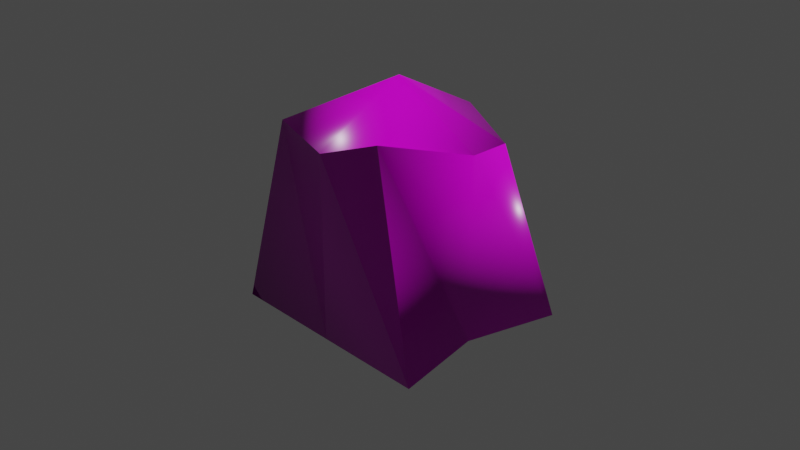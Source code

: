 # Source: Rock.blend  (saved by Blender 3.4.6; exported with 4.5.12 LTS)
import bpy
from mathutils import Matrix  # noqa: F401  (used for matrix-valued properties, if any)

bpy.ops.wm.read_factory_settings(use_empty=True)
scene = bpy.context.scene
scene.name = 'Scene'

# ---- collections
col_collection = bpy.data.collections.new('Collection'); scene.collection.children.link(col_collection)

# ---- images (referenced by path relative to the original .blend; pixels are not part of the script)
import os
ASSET_DIR = os.environ.get("B2B_ASSET_DIR", "")  # directory of the original .blend (textures are referenced by path, not embedded)
HERE = os.path.dirname(os.path.abspath(__file__))  # packed textures are extracted next to this script under _unpacked/

def load_image(name, relpath, width, height, colorspace="sRGB"):
    """Load a texture the original file referenced (path relative to the .blend, or extracted next to this script)."""
    p = next((c for c in (os.path.join(HERE, relpath), os.path.join(ASSET_DIR, relpath)) if relpath and os.path.exists(c)), "")
    if p:
        img = bpy.data.images.load(p, check_existing=True)
        img.name = name
    else:  # same state as the original file: an image datablock whose file is absent (Cycles renders it pink)
        img = bpy.data.images.new(name, width, height)
        img.source = "FILE"
        img.filepath = "//" + (relpath or name)
    img.colorspace_settings.name = colorspace
    return img
img_forest_leaves_04_diff_1k_jpg = load_image('forest_leaves_04_diff_1k.jpg', 'forest_leaves_04_diff_1k.jpg', 1024, 1024, 'sRGB')
img_forest_leaves_04_rough_1k_jpg = load_image('forest_leaves_04_rough_1k.jpg', 'forest_leaves_04_rough_1k.jpg', 1024, 1024, 'sRGB')
img_forest_leaves_04_nor_gl_1k_exr = load_image('forest_leaves_04_nor_gl_1k.exr', 'forest_leaves_04_nor_gl_1k.exr', 1024, 1024, 'Linear Rec.709')

# ---- materials (node trees are filled in below, after node groups)
mat_material = bpy.data.materials.new('Material')
mat_material.alpha_threshold = 0.0
mat_material.use_transparent_shadow = False
mat_material.roughness = 0.5
mat_material.line_color = (0.0, 0.0, 0.0, 1.0)

# ---- material node trees
mat_material.use_nodes = True; mat_material.node_tree.nodes.clear()
_N = mat_material.node_tree.nodes; _L = mat_material.node_tree.links
n0 = _N.new('ShaderNodeOutputMaterial'); n0.name = 'Material Output'; n0.location = (300, 300)
n1 = _N.new('ShaderNodeBsdfPrincipled'); n1.name = 'Principled BSDF'; n1.location = (10, 300)
n1.distribution = 'GGX'
n1.subsurface_method = 'RANDOM_WALK_SKIN'
n1.inputs[3].default_value = 1.45
n1.inputs[27].default_value = (0.0, 0.0, 0.0, 1.0)
n1.inputs[28].default_value = 1.0
n2 = _N.new('ShaderNodeTexImage'); n2.name = 'Image Texture'; n2.location = (-506, 299)
n2.image = img_forest_leaves_04_diff_1k_jpg
n3 = _N.new('ShaderNodeTexImage'); n3.name = 'Image Texture.001'; n3.location = (-505, -11)
n3.image = img_forest_leaves_04_rough_1k_jpg
n4 = _N.new('ShaderNodeNormalMap'); n4.name = 'Normal Map'; n4.location = (-207, -338)
n5 = _N.new('ShaderNodeTexImage'); n5.name = 'Image Texture.002'; n5.location = (-504, -333)
n5.image = img_forest_leaves_04_nor_gl_1k_exr
n6 = _N.new('ShaderNodeMapping'); n6.name = 'Mapping'; n6.location = (-842, 275)
n7 = _N.new('ShaderNodeTexCoord'); n7.name = 'Texture Coordinate'; n7.location = (-1160, 270)
_L.new(n1.outputs[0], n0.inputs[0])
_L.new(n2.outputs[0], n1.inputs[0])
_L.new(n3.outputs[0], n1.inputs[2])
_L.new(n5.outputs[0], n4.inputs[1])
_L.new(n4.outputs[0], n1.inputs[5])
_L.new(n7.outputs[2], n6.inputs[0])
_L.new(n6.outputs[0], n2.inputs[0])
_L.new(n6.outputs[0], n3.inputs[0])
_L.new(n6.outputs[0], n5.inputs[0])
n0.is_active_output = True

# ---- world
world_world = bpy.data.worlds.new('World'); scene.world = world_world
world_world.use_nodes = True; world_world.node_tree.nodes.clear()
_N = world_world.node_tree.nodes; _L = world_world.node_tree.links
n0 = _N.new('ShaderNodeOutputWorld'); n0.name = 'World Output'; n0.location = (300, 300)
n1 = _N.new('ShaderNodeBackground'); n1.name = 'Background'; n1.location = (10, 300)
n1.inputs[0].default_value = (0.05088, 0.05088, 0.05088, 1.0)
_L.new(n1.outputs[0], n0.inputs[0])
n0.is_active_output = True
world_world.color = (0.05088, 0.05088, 0.05088)
world_world.use_sun_shadow = False
world_world.sun_shadow_jitter_overblur = 0.0

# ---- cameras
cam_camera = bpy.data.cameras.new('Camera')
cam_camera.clip_end = 100.0
cam_camera.ortho_scale = 7.314

# ---- lights
light_light = bpy.data.lights.new('Light', 'POINT')
light_light.transmission_factor = 0.0
light_light.energy = 1000.0
light_light.shadow_soft_size = 0.1
light_light.shadow_maximum_resolution = 0.006
light_light.use_absolute_resolution = True

# ---- meshes
me_cube = bpy.data.meshes.new('Cube')
me_cube.from_pydata([(1.0, 0.4261, 1.0), (1.251, 1.0, -1.0), (0.486, -0.7298, 1.151), (1.192, -1.0, -1.0), (-0.7389, 0.8939, 0.8727), (-1.0, 0.723, -1.0), (-0.8364, -0.7803, 1.043), (-1.231, -1.0, -1.0), (-1.0, 0.0, -1.0), (1.0, 0.0, 1.0), (-1.0, 0.0, 1.0), (1.0, 0.0, -1.0), (0.0, 1.0, -1.0), (0.0, -1.0, 1.0), (0.0, -1.0, -1.0), (0.0, 1.0, 1.0), (0.0, 0.0, -1.0), (0.0, 0.0, 1.53)], [], [(17, 10, 6, 13), (14, 13, 6, 7), (8, 10, 4, 5), (16, 11, 3, 14), (11, 9, 2, 3), (12, 15, 0, 1), (1, 0, 9, 11), (12, 1, 11, 16), (7, 6, 10, 8), (15, 4, 10, 17), (0, 15, 17, 9), (5, 12, 16, 8), (5, 4, 15, 12), (8, 16, 14, 7), (3, 2, 13, 14), (9, 17, 13, 2)])
me_cube.polygons.foreach_set('use_smooth', [True] * 16)
_uv = me_cube.uv_layers.new(name='UVMap')
_uv.uv.foreach_set('vector', [0.8734, 0.1661, 0.7983, 0.3157, 0.6907, 0.2528, 0.698, 0.1095, 0.3591, 0.2041, 0.0285, 0.2035, 0.0186, 0.06565, 0.3591, 0.0, 0.8543, 0.7404, 0.82, 0.4115, 0.973, 0.4146, 0.973, 0.729, 0.5249, 0.2074, 0.5249, 0.04162, 0.6907, 0.009819, 0.6907, 0.2074, 0.5293, 0.7634, 0.5509, 0.4344, 0.6865, 0.4115, 0.6865, 0.7801, 0.337, 0.609, 0.006086, 0.6094, 0.0, 0.442, 0.337, 0.4016, 0.3591, 0.7536, 0.4815, 0.4286, 0.5509, 0.4344, 0.5293, 0.7634, 0.3591, 0.2074, 0.3591, 0.0, 0.5249, 0.04162, 0.5249, 0.2074, 0.6865, 0.7595, 0.6937, 0.4145, 0.82, 0.4115, 0.8543, 0.7404, 1.0, 0.2062, 0.9406, 0.3157, 0.7983, 0.3157, 0.8734, 0.1661, 0.9641, 0.02059, 1.0, 0.2062, 0.8734, 0.1661, 0.8997, 0.0, 0.405, 0.3732, 0.3591, 0.2074, 0.5249, 0.2074, 0.5249, 0.3732, 0.3341, 0.7741, 0.02602, 0.7315, 0.006086, 0.6094, 0.337, 0.609, 0.5249, 0.3732, 0.5249, 0.2074, 0.6907, 0.2074, 0.6907, 0.4115, 0.3591, 0.4016, 0.0, 0.285, 0.0285, 0.2035, 0.3591, 0.2041, 0.8997, 0.0, 0.8734, 0.1661, 0.698, 0.1095, 0.7704, 0.04822])
me_cube.materials.append(mat_material)
me_cube.use_mirror_vertex_groups = False
me_cube.update()

# ---- objects
ob_cube = bpy.data.objects.new('Cube', me_cube)
ob_light = bpy.data.objects.new('Light', light_light)
ob_camera = bpy.data.objects.new('Camera', cam_camera)

# ---- transforms, parenting, visibility, modifiers, constraints
ob_cube.location = (0.0, 0.0, 0.0)
ob_cube.lock_rotations_4d = False
ob_cube.empty_display_type = 'ARROWS'
ob_cube.lineart.crease_threshold = 0.0
ob_light.location = (4.076, 1.005, 5.904)
ob_light.rotation_euler = (0.6503, 0.05522, 1.866)
ob_light.lock_rotations_4d = False
ob_light.empty_display_type = 'ARROWS'
ob_light.color = (0.0, 0.0, 0.0, 0.0)
ob_light.lineart.crease_threshold = 0.0
ob_camera.location = (7.359, -6.926, 4.958)
ob_camera.rotation_euler = (1.109, 0.0, 0.8149)
ob_camera.lock_rotations_4d = False
ob_camera.empty_display_type = 'ARROWS'
ob_camera.color = (0.0, 0.0, 0.0, 0.0)
ob_camera.display_type = 'WIRE'
ob_camera.lineart.crease_threshold = 0.0

# ---- collection membership
col_collection.objects.link(ob_cube)
col_collection.objects.link(ob_light)
col_collection.objects.link(ob_camera)

# ---- scene / render settings (as saved in the file)
scene.camera = ob_camera
scene.frame_start = 1; scene.frame_end = 250; scene.frame_set(1)
scene.render.engine = 'BLENDER_EEVEE_NEXT'
scene.cycles.sampling_pattern = 'TABULATED_SOBOL'
scene.cycles.use_light_tree = False
scene.view_settings.view_transform = 'Filmic'
bpy.context.view_layer.update()
